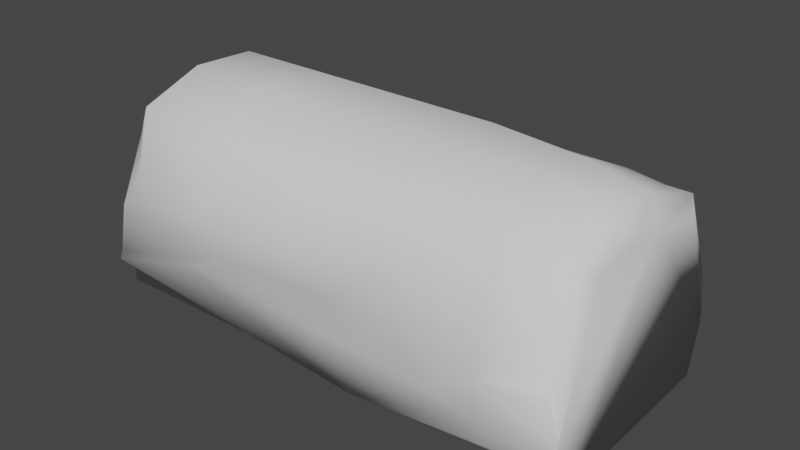 # Source: Bushe.blend  (saved by Blender 2.93.20; exported with 4.5.12 LTS)
import bpy
from mathutils import Matrix  # noqa: F401  (used for matrix-valued properties, if any)

bpy.ops.wm.read_factory_settings(use_empty=True)
scene = bpy.context.scene
scene.name = 'Scene'

# ---- collections
col_collection = bpy.data.collections.new('Collection'); scene.collection.children.link(col_collection)

# ---- world
world_world = bpy.data.worlds.new('World'); scene.world = world_world
world_world.use_nodes = True; world_world.node_tree.nodes.clear()
_N = world_world.node_tree.nodes; _L = world_world.node_tree.links
n0 = _N.new('ShaderNodeOutputWorld'); n0.name = 'World Output'; n0.location = (300, 300)
n1 = _N.new('ShaderNodeBackground'); n1.name = 'Background'; n1.location = (10, 300)
n1.inputs[0].default_value = (0.05088, 0.05088, 0.05088, 1.0)
_L.new(n1.outputs[0], n0.inputs[0])
n0.is_active_output = True
world_world.color = (0.05088, 0.05088, 0.05088)
world_world.use_sun_shadow = False
world_world.sun_shadow_jitter_overblur = 0.0

# ---- meshes
me_x = bpy.data.meshes.new('Куб')
me_x.from_pydata([(-1.0, -0.8965, -1.0), (-1.0, 1.0, -1.0), (1.006, -0.7851, -1.0), (1.0, 0.8027, -1.0), (0.7786, 1.216, -0.3033), (-0.07571, 1.177, -0.09808), (-0.05076, 0.6669, 0.7155), (-0.06428, -1.134, 0.2377), (-0.06237, 0.2377, 0.9929), (-0.08784, -0.8128, 0.7767), (-0.08784, -0.2738, 0.9929), (-0.8415, -0.9829, 0.2377), (-1.0, -1.0, -0.6284), (-0.9536, -1.0, -0.1443), (-1.0, -0.2062, 0.5192), (-0.867, -0.2738, 0.9929), (-0.9536, -0.2285, 0.8226), (-1.0, -0.6554, 0.2035), (-0.867, -0.8128, 0.7767), (-0.9536, -0.7412, 0.4805), (-1.0, 0.2062, 0.5192), (-0.8415, 0.2377, 0.9929), (-0.9536, 0.2285, 0.8226), (-1.0, 1.0, -0.6284), (-0.825, 0.9856, 0.1156), (-0.9536, 1.0, -0.1443), (-1.0, 0.6554, 0.2035), (-0.8299, 0.6669, 0.7155), (-0.942, 0.6313, 0.4193), (0.9745, -0.2175, 0.5799), (0.6913, -0.2738, 0.9929), (0.9366, -0.2456, 0.8512), (0.8329, -0.2663, 0.9549), (1.0, -1.0, -0.5025), (0.7167, -1.0, 0.2377), (0.9621, -1.0, -0.1324), (0.8584, -1.0, 0.1386), (0.6913, -0.8128, 0.7767), (0.9745, -0.596, 0.5599), (0.8329, -0.7838, 0.7477), (0.9366, -0.7044, 0.6683), (0.7034, 0.9554, 0.2854), (1.001, 0.9063, -0.5025), (0.8584, 0.9124, 0.3501), (0.9621, 1.0, -0.1324), (0.713, 0.1284, 0.9929), (0.9745, 0.1453, 0.5799), (0.8291, 0.08481, 0.9549), (0.9366, 0.1735, 0.8512), (1.0, 0.5599, 0.5599), (0.7283, 0.6669, 0.7155), (0.9621, 0.6683, 0.6683), (0.87, 0.6378, 0.6865), (-0.009934, 0.7793, -0.9878), (-0.02029, -0.7597, -1.119), (-0.4403, 0.6669, 0.7155), (-0.4774, -0.8128, 0.7767), (-0.4538, -1.117, 0.2377), (-0.4774, -0.2738, 0.9929), (-0.4519, 0.2377, 0.9929), (-0.4466, 1.05, 0.008737), (0.3272, 0.2377, 0.9929), (0.3113, 1.075, -0.03699), (0.3017, -0.2738, 0.9929), (0.3017, -0.8128, 0.7767), (0.3272, -1.009, 0.2377), (0.3388, 0.6669, 0.7155), (-0.505, 0.9883, -0.9939), (-0.5101, -0.8281, -1.059), (-1.0, -0.8965, -0.5882), (1.0, -1.0, -0.7512), (1.0, -1.03, -0.643), (-1.0, -1.03, -0.716), (-1.0, 1.105, -0.7933), (-0.2455, 0.6669, 0.7155), (-0.8859, 0.6491, 0.6978), (0.7992, 0.6524, 0.701), (0.5336, 0.6669, 0.7155), (-0.6351, 0.6669, 0.7155), (0.144, 0.6669, 0.7155), (0.4576, 1.014, -0.5295), (0.4928, 0.791, -0.9939), (0.411, 1.044, 0.04497), (-0.4097, 0.953, -0.5729), (-0.3857, 0.9379, -0.9924), (1.001, 0.8808, -0.5014), (0.4573, 0.9714, -0.5306), (0.0, -0.9469, -0.5841), (0.5, -0.9469, -0.6136), (0.7178, -1.03, -0.6264), (0.1889, -0.9469, -0.5952), (0.1414, -0.8717, -1.099), (-0.645, -0.9052, -0.5461), (0.06054, -0.9981, -0.1729), (0.2551, -0.935, -0.1962), (0.7173, -1.113, -0.207), (0.9707, -1.097, -0.2171), (-0.3625, -1.081, -0.1648)], [(29, 4)], [(63, 10, 9, 64), (59, 21, 15, 58), (3, 42, 49, 46, 29, 38, 33, 71, 70, 2), (53, 81, 3, 2, 91, 54), (1, 73, 83, 84, 67), (61, 45, 50, 77, 66), (56, 18, 11, 57), (66, 77, 50, 41, 82, 62), (0, 69, 72, 73, 1), (26, 20, 22, 28), (28, 22, 21, 27, 75), (23, 26, 28, 25), (25, 28, 75, 27, 24), (14, 17, 19, 16), (16, 19, 18, 15), (17, 12, 13, 19), (19, 13, 11, 18), (15, 21, 22, 16), (16, 22, 20, 14), (2, 70, 71, 89, 91), (46, 49, 51, 48), (48, 51, 52, 47), (47, 52, 76, 50, 45), (49, 42, 44, 51), (51, 44, 43, 52), (52, 43, 41, 50, 76), (38, 29, 31, 40), (40, 31, 32, 39), (39, 32, 30, 37), (33, 38, 40, 35, 96), (35, 40, 39, 36), (36, 39, 37, 34), (29, 46, 48, 31), (31, 48, 47, 32), (32, 47, 45, 30), (58, 15, 18, 56), (55, 74, 6, 5, 60), (64, 9, 7, 65), (59, 8, 6, 74, 55), (61, 8, 10, 63), (67, 84, 53, 54, 68), (21, 59, 55, 78, 27), (27, 78, 55, 60, 24), (10, 58, 56, 9), (9, 56, 57, 7), (8, 59, 58, 10), (45, 61, 63, 30), (37, 64, 65, 34), (6, 79, 66, 62, 5), (8, 61, 66, 79, 6), (30, 63, 64, 37), (1, 67, 68, 0), (72, 92, 97, 12), (73, 72, 12, 17, 14, 20, 26, 23), (80, 42, 85, 86), (42, 80, 82, 41, 43, 44), (81, 80, 42, 3), (82, 80, 83, 60, 5, 62), (84, 83, 80, 81, 53), (60, 83, 73, 23, 25, 24), (91, 89, 88, 90, 87, 92), (92, 72, 69, 0, 68, 54, 91), (7, 97, 93), (90, 88, 89, 95, 94), (65, 7, 93, 94), (34, 95, 96, 35, 36), (96, 95, 89, 71, 33), (93, 97, 92, 87, 90), (94, 95, 34, 65), (94, 93, 90), (12, 97, 7, 57, 11, 13)])
me_x.polygons.foreach_set('use_smooth', [True] * 71)
_uv = me_x.uv_layers.new(name='UVКарта')
_uv.uv.foreach_set('vector', [0.7091, 0.6547, 0.7578, 0.6547, 0.7578, 0.75, 0.7091, 0.75, 0.8065, 0.5953, 0.8552, 0.5953, 0.8552, 0.6547, 0.8065, 0.6547, 0.375, 0.5, 0.4372, 0.5, 0.57, 0.555, 0.5896, 0.6023, 0.5896, 0.6477, 0.57, 0.695, 0.4372, 0.75, 0.4196, 0.75, 0.4061, 0.75, 0.375, 0.75, 0.25, 0.5, 0.3122, 0.5, 0.375, 0.5, 0.375, 0.75, 0.2705, 0.75, 0.25, 0.75, 0.375, 0.25, 0.4247, 0.25, 0.4284, 0.3238, 0.375, 0.3276, 0.375, 0.3125, 0.7091, 0.5953, 0.6604, 0.5953, 0.6604, 0.5, 0.6848, 0.5, 0.7091, 0.5, 0.625, 0.9315, 0.625, 0.9802, 0.5297, 0.9802, 0.5297, 0.9315, 0.625, 0.4159, 0.625, 0.4402, 0.625, 0.4646, 0.5628, 0.4646, 0.5381, 0.4283, 0.5297, 0.4159, 0.375, 0.0, 0.4265, 0.0, 0.4344, 0.0, 0.4247, 0.25, 0.375, 0.25, 0.5819, 0.2069, 0.6052, 0.1508, 0.6246, 0.1558, 0.598, 0.2199, 0.875, 0.5031, 0.875, 0.5938, 0.8552, 0.5953, 0.8552, 0.5, 0.8651, 0.5016, 0.4779, 0.25, 0.5819, 0.2069, 0.5949, 0.223, 0.5297, 0.25, 0.5297, 0.25, 0.6219, 0.25, 0.6234, 0.2599, 0.625, 0.2698, 0.5297, 0.2698, 0.6052, 0.09922, 0.5819, 0.04307, 0.598, 0.03013, 0.6246, 0.09422, 0.875, 0.6562, 0.875, 0.7469, 0.8552, 0.75, 0.8552, 0.6547, 0.5819, 0.04307, 0.4779, 0.0, 0.5297, 0.0, 0.5949, 0.02699, 0.6219, 1.0, 0.5297, 1.0, 0.5297, 0.9802, 0.625, 0.9802, 0.8552, 0.6547, 0.8552, 0.5953, 0.875, 0.5964, 0.875, 0.6536, 0.625, 0.09644, 0.625, 0.1536, 0.6052, 0.1508, 0.6052, 0.09922, 0.375, 0.75, 0.4061, 0.75, 0.4196, 0.75, 0.4217, 0.7853, 0.375, 0.8545, 0.5896, 0.6023, 0.57, 0.555, 0.5835, 0.5415, 0.6073, 0.5988, 0.6073, 0.5988, 0.5835, 0.5415, 0.5978, 0.5297, 0.6246, 0.5944, 0.6427, 0.5941, 0.6427, 0.5026, 0.6516, 0.5013, 0.6604, 0.5, 0.6604, 0.5953, 0.57, 0.555, 0.4372, 0.5, 0.4835, 0.5, 0.5835, 0.5415, 0.5835, 0.5415, 0.4835, 0.5, 0.5525, 0.5094, 0.5953, 0.5272, 0.6224, 0.4823, 0.5521, 0.4823, 0.5628, 0.4646, 0.625, 0.4646, 0.6237, 0.4734, 0.57, 0.695, 0.5896, 0.6477, 0.6073, 0.6512, 0.5835, 0.7085, 0.5835, 0.7085, 0.6073, 0.6512, 0.6246, 0.6556, 0.5978, 0.7203, 0.6427, 0.7474, 0.6427, 0.6559, 0.6604, 0.6547, 0.6604, 0.75, 0.4372, 0.75, 0.57, 0.695, 0.5835, 0.7085, 0.4835, 0.75, 0.4729, 0.75, 0.4835, 0.75, 0.5835, 0.7085, 0.5953, 0.7228, 0.5297, 0.75, 0.5148, 0.7677, 0.6224, 0.7677, 0.625, 0.7854, 0.5297, 0.7854, 0.5896, 0.6477, 0.5896, 0.6023, 0.6073, 0.5988, 0.6073, 0.6512, 0.6073, 0.6512, 0.6073, 0.5988, 0.6427, 0.5962, 0.6427, 0.6538, 0.6427, 0.6538, 0.6427, 0.5962, 0.6604, 0.5953, 0.6604, 0.6547, 0.8065, 0.6547, 0.8552, 0.6547, 0.8552, 0.75, 0.8065, 0.75, 0.625, 0.3185, 0.625, 0.3429, 0.625, 0.3672, 0.5297, 0.3672, 0.5297, 0.3185, 0.625, 0.8341, 0.625, 0.8828, 0.5297, 0.8828, 0.5297, 0.8341, 0.8065, 0.5953, 0.7578, 0.5953, 0.7578, 0.5, 0.7821, 0.5, 0.8065, 0.5, 0.7091, 0.5953, 0.7578, 0.5953, 0.7578, 0.6547, 0.7091, 0.6547, 0.1875, 0.5, 0.2026, 0.5, 0.25, 0.5, 0.25, 0.75, 0.1875, 0.75, 0.8552, 0.5953, 0.8065, 0.5953, 0.8065, 0.5, 0.8308, 0.5, 0.8552, 0.5, 0.625, 0.2698, 0.625, 0.2942, 0.625, 0.3185, 0.5297, 0.3185, 0.5297, 0.2698, 0.7578, 0.6547, 0.8065, 0.6547, 0.8065, 0.75, 0.7578, 0.75, 0.625, 0.8828, 0.625, 0.9315, 0.5297, 0.9315, 0.5297, 0.8828, 0.7578, 0.5953, 0.8065, 0.5953, 0.8065, 0.6547, 0.7578, 0.6547, 0.6604, 0.5953, 0.7091, 0.5953, 0.7091, 0.6547, 0.6604, 0.6547, 0.625, 0.7854, 0.625, 0.8341, 0.5297, 0.8341, 0.5297, 0.7854, 0.625, 0.3672, 0.625, 0.3916, 0.625, 0.4159, 0.5297, 0.4159, 0.5297, 0.3672, 0.7578, 0.5953, 0.7091, 0.5953, 0.7091, 0.5, 0.7334, 0.5, 0.7578, 0.5, 0.6604, 0.6547, 0.7091, 0.6547, 0.7091, 0.75, 0.6604, 0.75, 0.125, 0.5, 0.1875, 0.5, 0.1875, 0.75, 0.125, 0.75, 0.4344, 1.0, 0.4317, 0.9556, 0.4794, 0.9202, 0.4779, 1.0, 0.4247, 0.25, 0.4344, 0.0, 0.4779, 0.0, 0.5819, 0.04307, 0.6052, 0.09922, 0.6052, 0.1508, 0.5819, 0.2069, 0.4779, 0.25, 0.4338, 0.4323, 0.4372, 0.5, 0.4372, 0.5, 0.4338, 0.4323, 0.4372, 0.5, 0.4338, 0.4323, 0.5381, 0.4283, 0.5628, 0.4646, 0.5521, 0.4823, 0.4835, 0.4953, 0.375, 0.4372, 0.4338, 0.4323, 0.4372, 0.5, 0.375, 0.5, 0.5381, 0.4283, 0.4338, 0.4323, 0.4284, 0.3238, 0.5297, 0.3185, 0.5297, 0.3672, 0.5297, 0.4159, 0.375, 0.3276, 0.4284, 0.3238, 0.4338, 0.4323, 0.375, 0.4372, 0.375, 0.375, 0.5297, 0.3185, 0.4284, 0.3238, 0.4247, 0.25, 0.4779, 0.25, 0.5146, 0.2558, 0.5297, 0.2698, 0.375, 0.8545, 0.4217, 0.7853, 0.4233, 0.8125, 0.4256, 0.8514, 0.427, 0.875, 0.4317, 0.9556, 0.4317, 0.9556, 0.4344, 1.0, 0.4265, 1.0, 0.375, 1.0, 0.375, 0.9375, 0.375, 0.875, 0.375, 0.8545, 0.5297, 0.8828, 0.4794, 0.9202, 0.4784, 0.8673, 0.4256, 0.8514, 0.4233, 0.8125, 0.4217, 0.7853, 0.4741, 0.7853, 0.4755, 0.8431, 0.5297, 0.8341, 0.5297, 0.8828, 0.4784, 0.8673, 0.4755, 0.8431, 0.5297, 0.7854, 0.4741, 0.7853, 0.4729, 0.7537, 0.4835, 0.7547, 0.5173, 0.7677, 0.4729, 0.7537, 0.4741, 0.7853, 0.4217, 0.7853, 0.4196, 0.75, 0.4372, 0.75, 0.4784, 0.8673, 0.4794, 0.9202, 0.4317, 0.9556, 0.427, 0.875, 0.4256, 0.8514, 0.4755, 0.8431, 0.4741, 0.7853, 0.5297, 0.7854, 0.5297, 0.8341, 0.4755, 0.8431, 0.4784, 0.8673, 0.4256, 0.8514, 0.4779, 1.0, 0.4794, 0.9202, 0.5297, 0.8828, 0.5297, 0.9315, 0.5297, 0.9802, 0.5146, 0.9942])
me_x.use_remesh_fix_poles = True
me_x.use_remesh_preserve_attributes = False
me_x.update()

# ---- objects
ob_x = bpy.data.objects.new('Куб', me_x)

# ---- transforms, parenting, visibility, modifiers, constraints
ob_x.location = (0.0, 0.0, 1.105)
ob_x.scale = (2.35, 1.106, 1.0)

# ---- collection membership
col_collection.objects.link(ob_x)

# ---- scene / render settings (as saved in the file)
scene.frame_start = 1; scene.frame_end = 250; scene.frame_set(1)
scene.render.engine = 'BLENDER_EEVEE_NEXT'
scene.cycles.use_denoising = False
scene.cycles.samples = 128
scene.cycles.sampling_pattern = 'TABULATED_SOBOL'
scene.cycles.use_adaptive_sampling = False
scene.cycles.use_light_tree = False
scene.view_settings.view_transform = 'Filmic'
bpy.context.view_layer.update()

# ---- added for rendering (the .blend has no active camera and no usable light): camera, sun
cam_auto = bpy.data.cameras.new('AutoCamera')
cam_auto.lens = 50.0
cam_auto.sensor_width = 36.0
cam_auto.clip_end = 1000.0
ob_auto_camera = bpy.data.objects.new('AutoCamera', cam_auto)
scene.collection.objects.link(ob_auto_camera)
ob_auto_camera.location = (5.35719, -6.3752, 5.32241)
ob_auto_camera.rotation_euler = (1.09748, -7.21219e-08, 0.694738)
scene.camera = ob_auto_camera
light_auto_sun = bpy.data.lights.new('AutoSun', 'SUN')
light_auto_sun.energy = 3.0
light_auto_sun.angle = 0.0523599
ob_auto_sun = bpy.data.objects.new('AutoSun', light_auto_sun)
scene.collection.objects.link(ob_auto_sun)
ob_auto_sun.rotation_euler = (0.872665, 0.174533, 0.523599)
bpy.context.view_layer.update()
